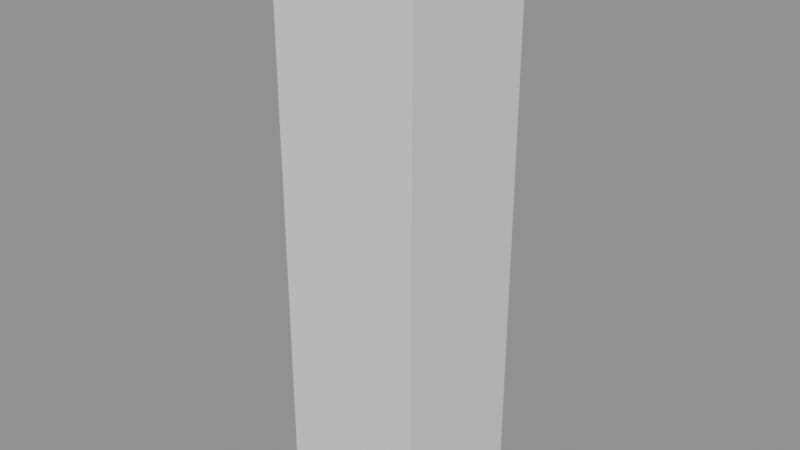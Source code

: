 # Source: minimal_rig.blend  (saved by Blender 5.2.45; exported with 4.5.12 LTS)
import bpy
from mathutils import Matrix  # noqa: F401  (used for matrix-valued properties, if any)

bpy.ops.wm.read_factory_settings(use_empty=True)
scene = bpy.context.scene
scene.name = 'Scene'

# ---- materials (node trees are filled in below, after node groups)
mat_body = bpy.data.materials.new('Body')

# ---- material node trees
mat_body.use_nodes = True; mat_body.node_tree.nodes.clear()
_N = mat_body.node_tree.nodes; _L = mat_body.node_tree.links
n0 = _N.new('ShaderNodeBsdfPrincipled'); n0.name = 'Principled BSDF'; n0.location = (-200, 100)
n0.inputs[10].default_value = 0.005
n1 = _N.new('ShaderNodeOutputMaterial'); n1.name = 'Material Output'; n1.location = (200, 100)
_L.new(n0.outputs[0], n1.inputs[0])
n1.is_active_output = True

# ---- meshes
me_minimal_body = bpy.data.meshes.new('Minimal_Body')
me_minimal_body.from_pydata([(0.15, 0.15, 0.2), (0.15, 0.15, 1.0), (0.15, -0.15, 0.2), (0.15, -0.15, 1.0), (-0.15, 0.15, 0.2), (-0.15, 0.15, 1.0), (-0.15, -0.15, 0.2), (-0.15, -0.15, 1.0), (0.15, 0.15, 1.0), (0.15, 0.15, 1.4), (0.15, -0.15, 1.0), (0.15, -0.15, 1.4), (-0.15, 0.15, 1.0), (-0.15, 0.15, 1.4), (-0.15, -0.15, 1.0), (-0.15, -0.15, 1.4)], [], [(0, 1, 3, 2), (2, 3, 7, 6), (6, 7, 5, 4), (4, 5, 1, 0), (2, 6, 4, 0), (7, 3, 1, 5), (8, 9, 11, 10), (10, 11, 15, 14), (14, 15, 13, 12), (12, 13, 9, 8), (10, 14, 12, 8), (15, 11, 9, 13)])
me_minimal_body.materials.append(mat_body)
me_minimal_body.update()
arm_minimal = bpy.data.armatures.new('Minimal')  # bones are not reproduced

# ---- objects
ob_minimal = bpy.data.objects.new('Minimal', arm_minimal)
ob_minimal_body = bpy.data.objects.new('Minimal_Body', me_minimal_body)

# ---- transforms, parenting, visibility, modifiers, constraints
ob_minimal.location = (0.0, 0.0, 0.0)
ob_minimal_body.parent = ob_minimal
ob_minimal_body.location = (0.0, 0.0, 0.0)
_vg = ob_minimal_body.vertex_groups.new(name='spine')
_vg.add([0, 1, 2, 3, 4, 5, 6, 7], 1.0, 'REPLACE')
_vg = ob_minimal_body.vertex_groups.new(name='head')
_vg.add([8, 9, 10, 11, 12, 13, 14, 15], 1.0, 'REPLACE')
_m = ob_minimal_body.modifiers.new('Armature', 'ARMATURE')
_m.object = ob_minimal

# ---- collection membership
scene.collection.objects.link(ob_minimal)
scene.collection.objects.link(ob_minimal_body)

# ---- scene / render settings (as saved in the file)
scene.frame_start = 1; scene.frame_end = 250; scene.frame_set(1)
scene.render.engine = 'BLENDER_EEVEE_NEXT'
scene.render.fps = 30
scene.render.bake_bias = 0.0
scene.render.bake_samples = 0
scene.render.compositor_device = 'GPU'
scene.eevee.use_volume_custom_range = False
scene.eevee.fast_gi_thickness_near = 0.1
scene.eevee.fast_gi_thickness_far = 0.0
scene.eevee.ray_tracing_options.screen_trace_thickness = 0.1
bpy.context.view_layer.update()

# ---- added for rendering (the .blend has no active camera and no usable light): camera, sun + grey world if the file has none
cam_auto = bpy.data.cameras.new('AutoCamera')
cam_auto.lens = 50.0
cam_auto.sensor_width = 36.0
cam_auto.clip_end = 1000.0
ob_auto_camera = bpy.data.objects.new('AutoCamera', cam_auto)
scene.collection.objects.link(ob_auto_camera)
ob_auto_camera.location = (1.17762, -1.41314, 1.74209)
ob_auto_camera.rotation_euler = (1.09748, -7.21219e-08, 0.694738)
scene.camera = ob_auto_camera
light_auto_sun = bpy.data.lights.new('AutoSun', 'SUN')
light_auto_sun.energy = 3.0
light_auto_sun.angle = 0.0523599
ob_auto_sun = bpy.data.objects.new('AutoSun', light_auto_sun)
scene.collection.objects.link(ob_auto_sun)
ob_auto_sun.rotation_euler = (0.872665, 0.174533, 0.523599)
if scene.world is None:
    world_auto = bpy.data.worlds.new('AutoWorld')
    world_auto.color = (0.3, 0.3, 0.3)
    scene.world = world_auto
bpy.context.view_layer.update()
